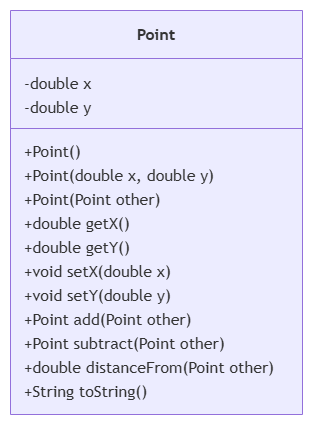

The diagram above was exported from draw.io. Its source (the exported page's mxGraphModel, read from the mxfile embedded in the PNG):
<mxGraphModel dx="860" dy="473" grid="1" gridSize="10" guides="1" tooltips="1" connect="1" arrows="1" fold="1" page="1" pageScale="1" pageWidth="827" pageHeight="1169" math="0" shadow="0">
  <root>
    <mxCell id="0" />
    <mxCell id="1" parent="0" />
    <UserObject label="" mermaidData="{&#10;  &quot;data&quot;: &quot;classDiagram\n  class Point {\n    -double x\n    -double y\n    +Point()\n    +Point(double x, double y)\n    +Point(Point other)\n    +double getX()\n    +double getY()\n    +void setX(double x)\n    +void setY(double y)\n    +Point add(Point other)\n    +Point subtract(Point other)\n    +double distanceFrom(Point other)\n    +String toString()\n  }&quot;,&#10;  &quot;config&quot;: null&#10;}" id="kguroQa6_8ccczL2yfW9-1">
      <mxCell connectable="0" parent="1" style="group;transparentBounds=1;editIcon=1;lockedGroup=0;groupPadding=10;" vertex="1">
        <mxGeometry as="geometry" />
      </mxCell>
    </UserObject>
    <UserObject label="&lt;b&gt;Point&lt;/b&gt;" mermaidId="n:Point" mermaidBaseStyle="swimlane;html=1;fontStyle=0;fontSize=16;align=center;verticalAlign=middle;horizontal=1;childLayout=stackLayout;startSize=48;horizontalStack=0;resizeParent=1;resizeParentMax=0;resizeLast=0;collapsible=0;marginTop=12;marginBottom=12;stackSpacing=0;swimlaneFillColor=light-dark(#ECECFF,#1f2020);whiteSpace=wrap;fillColor=light-dark(#ECECFF,#1f2020);strokeColor=light-dark(#9370DB,#cccccc);fontColor=light-dark(#333333,#cccccc);fontFamily=Trebuchet MS,Verdana,Arial,sans-serif;" mermaidBaseValue="&lt;b&gt;Point&lt;/b&gt;" id="kguroQa6_8ccczL2yfW9-2">
      <mxCell parent="kguroQa6_8ccczL2yfW9-1" style="swimlane;html=1;fontStyle=0;fontSize=16;align=center;verticalAlign=middle;horizontal=1;childLayout=stackLayout;startSize=48;horizontalStack=0;resizeParent=1;resizeParentMax=0;resizeLast=0;collapsible=0;marginTop=12;marginBottom=12;stackSpacing=0;swimlaneFillColor=light-dark(#ECECFF,#1f2020);whiteSpace=wrap;fillColor=light-dark(#ECECFF,#1f2020);strokeColor=light-dark(#9370DB,#cccccc);fontColor=light-dark(#333333,#cccccc);fontFamily=Trebuchet MS,Verdana,Arial,sans-serif;" vertex="1">
        <mxGeometry height="404" width="292" x="30" y="30" as="geometry" />
      </mxCell>
    </UserObject>
    <mxCell id="kguroQa6_8ccczL2yfW9-3" parent="kguroQa6_8ccczL2yfW9-2" style="text;fontSize=16;strokeColor=none;fillColor=none;align=left;verticalAlign=middle;spacingLeft=12;spacingRight=12;overflow=hidden;rotatable=0;points=[[0,0.5],[1,0.5]];portConstraint=eastwest;fontFamily=Trebuchet MS,Verdana,Arial,sans-serif;fontColor=light-dark(#333333,#cccccc);" value="-double x" vertex="1">
      <mxGeometry height="24" width="292" y="60" as="geometry" />
    </mxCell>
    <mxCell id="kguroQa6_8ccczL2yfW9-4" parent="kguroQa6_8ccczL2yfW9-2" style="text;fontSize=16;strokeColor=none;fillColor=none;align=left;verticalAlign=middle;spacingLeft=12;spacingRight=12;overflow=hidden;rotatable=0;points=[[0,0.5],[1,0.5]];portConstraint=eastwest;fontFamily=Trebuchet MS,Verdana,Arial,sans-serif;fontColor=light-dark(#333333,#cccccc);" value="-double y" vertex="1">
      <mxGeometry height="24" width="292" y="84" as="geometry" />
    </mxCell>
    <mxCell id="kguroQa6_8ccczL2yfW9-5" parent="kguroQa6_8ccczL2yfW9-2" style="line;strokeWidth=1;fillColor=none;spacingLeft=3;spacingRight=3;rotatable=0;points=[];strokeColor=inherit;" vertex="1">
      <mxGeometry height="20" width="292" y="108" as="geometry" />
    </mxCell>
    <mxCell id="kguroQa6_8ccczL2yfW9-6" parent="kguroQa6_8ccczL2yfW9-2" style="text;fontSize=16;strokeColor=none;fillColor=none;align=left;verticalAlign=middle;spacingLeft=12;spacingRight=12;overflow=hidden;rotatable=0;points=[[0,0.5],[1,0.5]];portConstraint=eastwest;fontFamily=Trebuchet MS,Verdana,Arial,sans-serif;fontColor=light-dark(#333333,#cccccc);" value="+Point()" vertex="1">
      <mxGeometry height="24" width="292" y="128" as="geometry" />
    </mxCell>
    <mxCell id="kguroQa6_8ccczL2yfW9-7" parent="kguroQa6_8ccczL2yfW9-2" style="text;fontSize=16;strokeColor=none;fillColor=none;align=left;verticalAlign=middle;spacingLeft=12;spacingRight=12;overflow=hidden;rotatable=0;points=[[0,0.5],[1,0.5]];portConstraint=eastwest;fontFamily=Trebuchet MS,Verdana,Arial,sans-serif;fontColor=light-dark(#333333,#cccccc);" value="+Point(double x, double y)" vertex="1">
      <mxGeometry height="24" width="292" y="152" as="geometry" />
    </mxCell>
    <mxCell id="kguroQa6_8ccczL2yfW9-8" parent="kguroQa6_8ccczL2yfW9-2" style="text;fontSize=16;strokeColor=none;fillColor=none;align=left;verticalAlign=middle;spacingLeft=12;spacingRight=12;overflow=hidden;rotatable=0;points=[[0,0.5],[1,0.5]];portConstraint=eastwest;fontFamily=Trebuchet MS,Verdana,Arial,sans-serif;fontColor=light-dark(#333333,#cccccc);" value="+Point(Point other)" vertex="1">
      <mxGeometry height="24" width="292" y="176" as="geometry" />
    </mxCell>
    <mxCell id="kguroQa6_8ccczL2yfW9-9" parent="kguroQa6_8ccczL2yfW9-2" style="text;fontSize=16;strokeColor=none;fillColor=none;align=left;verticalAlign=middle;spacingLeft=12;spacingRight=12;overflow=hidden;rotatable=0;points=[[0,0.5],[1,0.5]];portConstraint=eastwest;fontFamily=Trebuchet MS,Verdana,Arial,sans-serif;fontColor=light-dark(#333333,#cccccc);" value="+double getX()" vertex="1">
      <mxGeometry height="24" width="292" y="200" as="geometry" />
    </mxCell>
    <mxCell id="kguroQa6_8ccczL2yfW9-10" parent="kguroQa6_8ccczL2yfW9-2" style="text;fontSize=16;strokeColor=none;fillColor=none;align=left;verticalAlign=middle;spacingLeft=12;spacingRight=12;overflow=hidden;rotatable=0;points=[[0,0.5],[1,0.5]];portConstraint=eastwest;fontFamily=Trebuchet MS,Verdana,Arial,sans-serif;fontColor=light-dark(#333333,#cccccc);" value="+double getY()" vertex="1">
      <mxGeometry height="24" width="292" y="224" as="geometry" />
    </mxCell>
    <mxCell id="kguroQa6_8ccczL2yfW9-11" parent="kguroQa6_8ccczL2yfW9-2" style="text;fontSize=16;strokeColor=none;fillColor=none;align=left;verticalAlign=middle;spacingLeft=12;spacingRight=12;overflow=hidden;rotatable=0;points=[[0,0.5],[1,0.5]];portConstraint=eastwest;fontFamily=Trebuchet MS,Verdana,Arial,sans-serif;fontColor=light-dark(#333333,#cccccc);" value="+void setX(double x)" vertex="1">
      <mxGeometry height="24" width="292" y="248" as="geometry" />
    </mxCell>
    <mxCell id="kguroQa6_8ccczL2yfW9-12" parent="kguroQa6_8ccczL2yfW9-2" style="text;fontSize=16;strokeColor=none;fillColor=none;align=left;verticalAlign=middle;spacingLeft=12;spacingRight=12;overflow=hidden;rotatable=0;points=[[0,0.5],[1,0.5]];portConstraint=eastwest;fontFamily=Trebuchet MS,Verdana,Arial,sans-serif;fontColor=light-dark(#333333,#cccccc);" value="+void setY(double y)" vertex="1">
      <mxGeometry height="24" width="292" y="272" as="geometry" />
    </mxCell>
    <mxCell id="kguroQa6_8ccczL2yfW9-13" parent="kguroQa6_8ccczL2yfW9-2" style="text;fontSize=16;strokeColor=none;fillColor=none;align=left;verticalAlign=middle;spacingLeft=12;spacingRight=12;overflow=hidden;rotatable=0;points=[[0,0.5],[1,0.5]];portConstraint=eastwest;fontFamily=Trebuchet MS,Verdana,Arial,sans-serif;fontColor=light-dark(#333333,#cccccc);" value="+Point add(Point other)" vertex="1">
      <mxGeometry height="24" width="292" y="296" as="geometry" />
    </mxCell>
    <mxCell id="kguroQa6_8ccczL2yfW9-14" parent="kguroQa6_8ccczL2yfW9-2" style="text;fontSize=16;strokeColor=none;fillColor=none;align=left;verticalAlign=middle;spacingLeft=12;spacingRight=12;overflow=hidden;rotatable=0;points=[[0,0.5],[1,0.5]];portConstraint=eastwest;fontFamily=Trebuchet MS,Verdana,Arial,sans-serif;fontColor=light-dark(#333333,#cccccc);" value="+Point subtract(Point other)" vertex="1">
      <mxGeometry height="24" width="292" y="320" as="geometry" />
    </mxCell>
    <mxCell id="kguroQa6_8ccczL2yfW9-15" parent="kguroQa6_8ccczL2yfW9-2" style="text;fontSize=16;strokeColor=none;fillColor=none;align=left;verticalAlign=middle;spacingLeft=12;spacingRight=12;overflow=hidden;rotatable=0;points=[[0,0.5],[1,0.5]];portConstraint=eastwest;fontFamily=Trebuchet MS,Verdana,Arial,sans-serif;fontColor=light-dark(#333333,#cccccc);" value="+double distanceFrom(Point other)" vertex="1">
      <mxGeometry height="24" width="292" y="344" as="geometry" />
    </mxCell>
    <mxCell id="kguroQa6_8ccczL2yfW9-16" parent="kguroQa6_8ccczL2yfW9-2" style="text;fontSize=16;strokeColor=none;fillColor=none;align=left;verticalAlign=middle;spacingLeft=12;spacingRight=12;overflow=hidden;rotatable=0;points=[[0,0.5],[1,0.5]];portConstraint=eastwest;fontFamily=Trebuchet MS,Verdana,Arial,sans-serif;fontColor=light-dark(#333333,#cccccc);" value="+String toString()" vertex="1">
      <mxGeometry height="24" width="292" y="368" as="geometry" />
    </mxCell>
  </root>
</mxGraphModel>